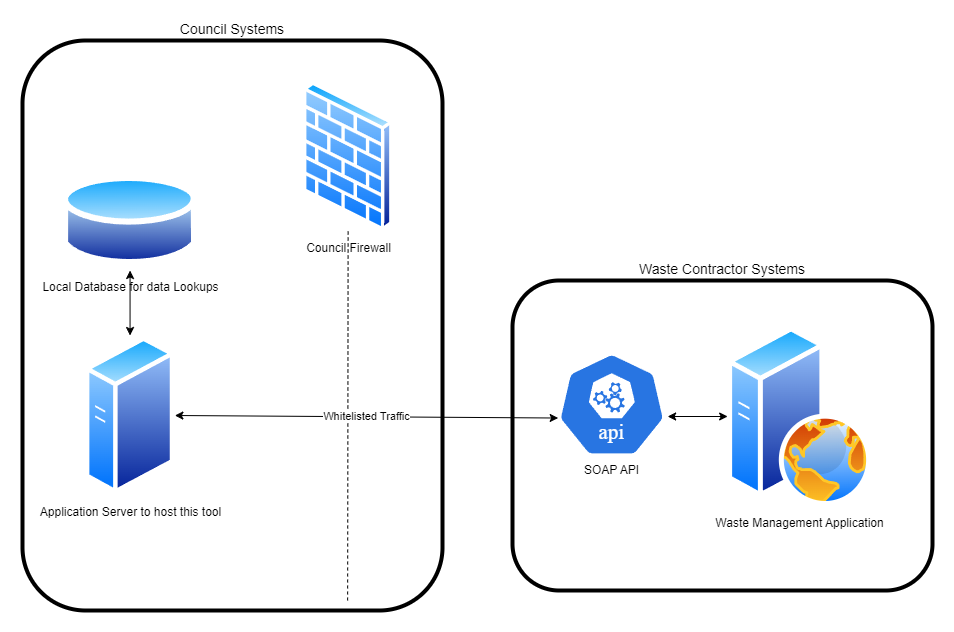

The diagram above was exported from draw.io. Its source (the exported page's mxGraphModel, read from the mxfile embedded in the PNG):
<mxGraphModel dx="2074" dy="1132" grid="1" gridSize="10" guides="1" tooltips="1" connect="1" arrows="1" fold="1" page="1" pageScale="1" pageWidth="1100" pageHeight="850" background="none" math="0" shadow="0">
  <root>
    <mxCell id="0" />
    <mxCell id="1" parent="0" />
    <mxCell id="54QSbaep5FV7fu8YWF4q-12" value="&lt;font style=&quot;font-size: 14px;&quot;&gt;Waste Contractor Systems&lt;/font&gt;" style="rounded=1;whiteSpace=wrap;html=1;fillColor=none;strokeWidth=4;labelPosition=center;verticalLabelPosition=top;align=center;verticalAlign=bottom;" vertex="1" parent="1">
      <mxGeometry x="580" y="320" width="420" height="310" as="geometry" />
    </mxCell>
    <mxCell id="54QSbaep5FV7fu8YWF4q-11" value="&lt;font style=&quot;font-size: 14px;&quot;&gt;Council Systems&lt;/font&gt;" style="rounded=1;whiteSpace=wrap;html=1;fillColor=none;strokeWidth=4;labelPosition=center;verticalLabelPosition=top;align=center;verticalAlign=bottom;" vertex="1" parent="1">
      <mxGeometry x="90" y="80" width="420" height="570" as="geometry" />
    </mxCell>
    <mxCell id="54QSbaep5FV7fu8YWF4q-1" value="Local Database for data Lookups" style="image;aspect=fixed;perimeter=ellipsePerimeter;html=1;align=center;shadow=0;dashed=0;spacingTop=3;image=img/lib/active_directory/database.svg;" vertex="1" parent="1">
      <mxGeometry x="130" y="210" width="135.13" height="100" as="geometry" />
    </mxCell>
    <mxCell id="54QSbaep5FV7fu8YWF4q-2" value="Council Firewall" style="image;aspect=fixed;perimeter=ellipsePerimeter;html=1;align=center;shadow=0;dashed=0;spacingTop=3;image=img/lib/active_directory/firewall.svg;" vertex="1" parent="1">
      <mxGeometry x="370" y="121.2" width="91.26" height="149.61" as="geometry" />
    </mxCell>
    <mxCell id="54QSbaep5FV7fu8YWF4q-3" value="Application Server to host this tool" style="image;aspect=fixed;perimeter=ellipsePerimeter;html=1;align=center;shadow=0;dashed=0;spacingTop=3;image=img/lib/active_directory/generic_server.svg;" vertex="1" parent="1">
      <mxGeometry x="152.76" y="375" width="89.6" height="160" as="geometry" />
    </mxCell>
    <mxCell id="54QSbaep5FV7fu8YWF4q-5" value="" style="endArrow=none;dashed=1;html=1;rounded=0;entryX=0.5;entryY=1;entryDx=0;entryDy=0;" edge="1" parent="1" target="54QSbaep5FV7fu8YWF4q-2">
      <mxGeometry width="50" height="50" relative="1" as="geometry">
        <mxPoint x="415.13" y="640" as="sourcePoint" />
        <mxPoint x="415" y="360" as="targetPoint" />
      </mxGeometry>
    </mxCell>
    <mxCell id="54QSbaep5FV7fu8YWF4q-6" value="Waste Management Application" style="image;aspect=fixed;perimeter=ellipsePerimeter;html=1;align=center;shadow=0;dashed=0;spacingTop=3;image=img/lib/active_directory/web_server.svg;" vertex="1" parent="1">
      <mxGeometry x="795.13" y="366" width="144" height="180" as="geometry" />
    </mxCell>
    <mxCell id="54QSbaep5FV7fu8YWF4q-7" value="SOAP API" style="aspect=fixed;sketch=0;html=1;dashed=0;whitespace=wrap;verticalLabelPosition=bottom;verticalAlign=top;fillColor=#2875E2;strokeColor=#ffffff;points=[[0.005,0.63,0],[0.1,0.2,0],[0.9,0.2,0],[0.5,0,0],[0.995,0.63,0],[0.72,0.99,0],[0.5,1,0],[0.28,0.99,0]];shape=mxgraph.kubernetes.icon2;kubernetesLabel=1;prIcon=api" vertex="1" parent="1">
      <mxGeometry x="625.13" y="392" width="108.33" height="104" as="geometry" />
    </mxCell>
    <mxCell id="54QSbaep5FV7fu8YWF4q-9" value="Whitelisted Traffic" style="endArrow=classic;startArrow=classic;html=1;rounded=0;entryX=0.005;entryY=0.63;entryDx=0;entryDy=0;entryPerimeter=0;exitX=1;exitY=0.5;exitDx=0;exitDy=0;" edge="1" parent="1" source="54QSbaep5FV7fu8YWF4q-3" target="54QSbaep5FV7fu8YWF4q-7">
      <mxGeometry width="50" height="50" relative="1" as="geometry">
        <mxPoint x="745.13" y="570" as="sourcePoint" />
        <mxPoint x="795.13" y="520" as="targetPoint" />
      </mxGeometry>
    </mxCell>
    <mxCell id="54QSbaep5FV7fu8YWF4q-10" value="" style="endArrow=classic;startArrow=classic;html=1;rounded=0;entryX=0;entryY=0.5;entryDx=0;entryDy=0;" edge="1" parent="1" target="54QSbaep5FV7fu8YWF4q-6">
      <mxGeometry width="50" height="50" relative="1" as="geometry">
        <mxPoint x="735.13" y="456" as="sourcePoint" />
        <mxPoint x="636.13" y="468" as="targetPoint" />
      </mxGeometry>
    </mxCell>
    <mxCell id="54QSbaep5FV7fu8YWF4q-13" value="" style="endArrow=classic;startArrow=classic;html=1;rounded=0;entryX=0.5;entryY=1;entryDx=0;entryDy=0;exitX=0.5;exitY=0;exitDx=0;exitDy=0;" edge="1" parent="1" source="54QSbaep5FV7fu8YWF4q-3" target="54QSbaep5FV7fu8YWF4q-1">
      <mxGeometry width="50" height="50" relative="1" as="geometry">
        <mxPoint x="745.13" y="466" as="sourcePoint" />
        <mxPoint x="805" y="466" as="targetPoint" />
      </mxGeometry>
    </mxCell>
  </root>
</mxGraphModel>